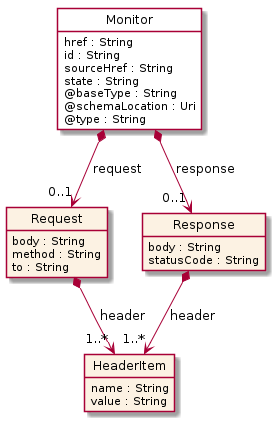

The diagram above was rendered by PlantUML. Its source (embedded in the PNG):
@startuml
hide circle
hide methods
hide stereotype
show <<Enumeration>> stereotype
skinparam class {
   BackgroundColor<<Enumeration>> #E6F5F7
   BackgroundColor<<Ref>> #FFFFE0
   BackgroundColor<<Pivot>> #FFFFFFF
   BackgroundColor #FCF2E3
}

class Monitor  <<Pivot>> {
    href : String
    id : String
    sourceHref : String
    state : String
    @baseType : String
    @schemaLocation : Uri
    @type : String
}

class Request  {
    body : String
    method : String
    to : String
}

class HeaderItem  {
    name : String
    value : String
}

class Response  {
    body : String
    statusCode : String
}

Monitor *-->  "0..1" Response : response

Monitor *-->  "0..1" Request : request

Request *-->  "1..*" HeaderItem : header

Response *-->  "1..*" HeaderItem : header

@enduml